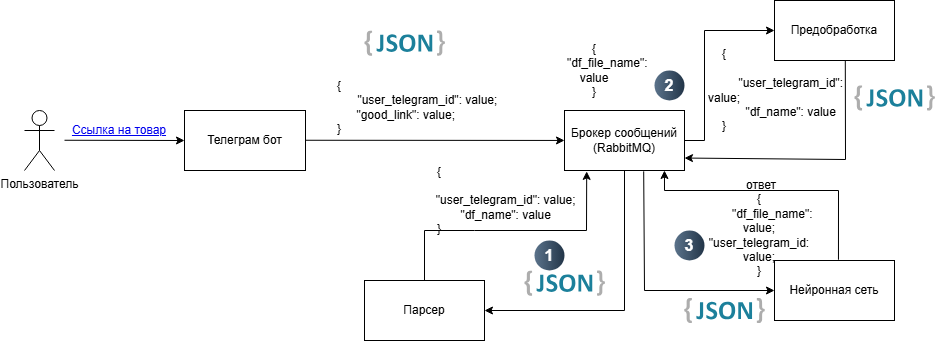

The diagram above was exported from draw.io. Its source (the exported page's mxGraphModel, read from the mxfile embedded in the PNG):
<mxGraphModel dx="1687" dy="918" grid="1" gridSize="10" guides="1" tooltips="1" connect="1" arrows="1" fold="1" page="1" pageScale="1" pageWidth="827" pageHeight="1169" math="0" shadow="0">
  <root>
    <mxCell id="0" />
    <mxCell id="1" parent="0" />
    <mxCell id="VpRfZrcPp7KyiFeD4THD-1" value="Пользователь" style="shape=umlActor;verticalLabelPosition=bottom;verticalAlign=top;html=1;outlineConnect=0;" parent="1" vertex="1">
      <mxGeometry x="60" y="120" width="30" height="60" as="geometry" />
    </mxCell>
    <mxCell id="VpRfZrcPp7KyiFeD4THD-6" value="" style="endArrow=classic;html=1;rounded=0;entryX=0;entryY=0.5;entryDx=0;entryDy=0;" parent="1" target="VpRfZrcPp7KyiFeD4THD-7" edge="1">
      <mxGeometry width="50" height="50" relative="1" as="geometry">
        <mxPoint x="100" y="149.76" as="sourcePoint" />
        <mxPoint x="200" y="149.76" as="targetPoint" />
      </mxGeometry>
    </mxCell>
    <mxCell id="VpRfZrcPp7KyiFeD4THD-7" value="Телеграм бот" style="rounded=0;whiteSpace=wrap;html=1;" parent="1" vertex="1">
      <mxGeometry x="220" y="120" width="121" height="60" as="geometry" />
    </mxCell>
    <mxCell id="VpRfZrcPp7KyiFeD4THD-9" value="Брокер сообщений (RabbitMQ)" style="rounded=0;whiteSpace=wrap;html=1;" parent="1" vertex="1">
      <mxGeometry x="600" y="120" width="120" height="60" as="geometry" />
    </mxCell>
    <UserObject label="Ссылка на товар" link="https://www.draw.io" id="VpRfZrcPp7KyiFeD4THD-18">
      <mxCell style="text;html=1;strokeColor=none;fillColor=none;whiteSpace=wrap;align=center;verticalAlign=middle;fontColor=#0000EE;fontStyle=4;" parent="1" vertex="1">
        <mxGeometry x="90" y="120" width="130" height="40" as="geometry" />
      </mxCell>
    </UserObject>
    <mxCell id="VpRfZrcPp7KyiFeD4THD-20" value="" style="endArrow=classic;html=1;rounded=0;" parent="1" target="VpRfZrcPp7KyiFeD4THD-9" edge="1">
      <mxGeometry width="50" height="50" relative="1" as="geometry">
        <mxPoint x="341" y="149.76" as="sourcePoint" />
        <mxPoint x="461" y="150" as="targetPoint" />
      </mxGeometry>
    </mxCell>
    <mxCell id="VpRfZrcPp7KyiFeD4THD-21" value="" style="dashed=0;outlineConnect=0;html=1;align=center;labelPosition=center;verticalLabelPosition=bottom;verticalAlign=top;shape=mxgraph.weblogos.json_2" parent="1" vertex="1">
      <mxGeometry x="400" y="40" width="80.4" height="25.200000000000003" as="geometry" />
    </mxCell>
    <mxCell id="VpRfZrcPp7KyiFeD4THD-22" value="{&lt;div&gt;&lt;span style=&quot;white-space: pre;&quot;&gt;&#09;&lt;span style=&quot;white-space: pre;&quot;&gt;&#09;&lt;/span&gt;&lt;span style=&quot;white-space: pre;&quot;&gt;&#09;&lt;/span&gt;&lt;span style=&quot;white-space: pre;&quot;&gt;&#09;&lt;/span&gt;&lt;span style=&quot;white-space: pre;&quot;&gt;&#09;&lt;span style=&quot;white-space: pre;&quot;&gt;&#09;&lt;/span&gt; &lt;/span&gt; &lt;/span&gt;&amp;nbsp; &amp;nbsp;&quot;user_telegram_id&quot;: value;&lt;/div&gt;&lt;div&gt;&lt;span style=&quot;white-space: pre;&quot;&gt;&#09;&lt;/span&gt;&lt;span style=&quot;white-space: pre;&quot;&gt;&#09;&lt;/span&gt;&lt;span style=&quot;white-space: pre;&quot;&gt;&#09;&lt;/span&gt;&lt;span style=&quot;white-space: pre;&quot;&gt;&#09;&lt;/span&gt;&lt;span style=&quot;white-space: pre;&quot;&gt;&#09;&lt;/span&gt;&quot;good_link&quot;: value;&lt;/div&gt;&lt;div&gt;&lt;div&gt;}&lt;/div&gt;&lt;/div&gt;" style="text;html=1;align=center;verticalAlign=middle;whiteSpace=wrap;rounded=0;" parent="1" vertex="1">
      <mxGeometry x="130" y="70" width="489.6" height="94.8" as="geometry" />
    </mxCell>
    <mxCell id="VpRfZrcPp7KyiFeD4THD-23" value="" style="endArrow=classic;html=1;rounded=0;exitX=0.5;exitY=1;exitDx=0;exitDy=0;" parent="1" source="VpRfZrcPp7KyiFeD4THD-9" edge="1">
      <mxGeometry width="50" height="50" relative="1" as="geometry">
        <mxPoint x="630" y="320" as="sourcePoint" />
        <mxPoint x="520" y="320" as="targetPoint" />
        <Array as="points">
          <mxPoint x="660" y="320" />
        </Array>
      </mxGeometry>
    </mxCell>
    <mxCell id="VpRfZrcPp7KyiFeD4THD-24" value="Парсер" style="rounded=0;whiteSpace=wrap;html=1;" parent="1" vertex="1">
      <mxGeometry x="400" y="290" width="120" height="60" as="geometry" />
    </mxCell>
    <mxCell id="VpRfZrcPp7KyiFeD4THD-25" value="" style="dashed=0;outlineConnect=0;html=1;align=center;labelPosition=center;verticalLabelPosition=bottom;verticalAlign=top;shape=mxgraph.weblogos.json_2" parent="1" vertex="1">
      <mxGeometry x="560" y="280" width="80.4" height="25.200000000000003" as="geometry" />
    </mxCell>
    <mxCell id="VpRfZrcPp7KyiFeD4THD-26" value="" style="endArrow=classic;html=1;rounded=0;exitX=0.5;exitY=0;exitDx=0;exitDy=0;entryX=0.185;entryY=1.015;entryDx=0;entryDy=0;entryPerimeter=0;" parent="1" source="VpRfZrcPp7KyiFeD4THD-24" target="VpRfZrcPp7KyiFeD4THD-9" edge="1">
      <mxGeometry width="50" height="50" relative="1" as="geometry">
        <mxPoint x="440" y="300.02" as="sourcePoint" />
        <mxPoint x="620" y="240" as="targetPoint" />
        <Array as="points">
          <mxPoint x="460" y="240" />
          <mxPoint x="510" y="240" />
          <mxPoint x="622" y="240" />
        </Array>
      </mxGeometry>
    </mxCell>
    <mxCell id="VpRfZrcPp7KyiFeD4THD-27" value="{&lt;div&gt;&lt;span style=&quot;white-space: pre;&quot;&gt;&#09;&lt;span style=&quot;white-space: pre;&quot;&gt;&#09;&lt;/span&gt;&lt;span style=&quot;white-space: pre;&quot;&gt;&#09;&lt;/span&gt;&lt;span style=&quot;white-space: pre;&quot;&gt;&#09;&lt;/span&gt;&lt;span style=&quot;white-space: pre;&quot;&gt;&#09;&#09; &lt;/span&gt; &lt;/span&gt;&amp;nbsp; &amp;nbsp;&lt;span style=&quot;white-space: pre;&quot;&gt;&#09;&lt;/span&gt;&lt;span style=&quot;white-space: pre;&quot;&gt;&#09;&lt;/span&gt;&lt;span style=&quot;white-space: pre;&quot;&gt;&#09;&lt;/span&gt;&lt;span style=&quot;white-space: pre;&quot;&gt;&#09;&lt;/span&gt;&lt;span style=&quot;white-space: pre;&quot;&gt;&#09;&lt;/span&gt;&quot;user_telegram_id&quot;: value;&lt;/div&gt;&lt;div&gt;&lt;span style=&quot;white-space: pre;&quot;&gt;&#09;&lt;/span&gt;&lt;span style=&quot;white-space: pre;&quot;&gt;&#09;&lt;/span&gt;&lt;span style=&quot;white-space: pre;&quot;&gt;&#09;&lt;/span&gt;&lt;span style=&quot;white-space: pre;&quot;&gt;&#09;&lt;/span&gt;&lt;span style=&quot;white-space: pre;&quot;&gt;&#09;&lt;/span&gt;&quot;df_name&quot;: value&lt;br&gt;&lt;div&gt;}&lt;/div&gt;&lt;/div&gt;" style="text;html=1;align=center;verticalAlign=middle;whiteSpace=wrap;rounded=0;" parent="1" vertex="1">
      <mxGeometry x="300" y="160" width="350" height="100" as="geometry" />
    </mxCell>
    <mxCell id="VpRfZrcPp7KyiFeD4THD-29" value="Предобработка" style="rounded=0;whiteSpace=wrap;html=1;" parent="1" vertex="1">
      <mxGeometry x="810" y="10" width="120" height="60" as="geometry" />
    </mxCell>
    <mxCell id="VpRfZrcPp7KyiFeD4THD-30" value="" style="endArrow=classic;html=1;rounded=0;exitX=1;exitY=0.5;exitDx=0;exitDy=0;entryX=0;entryY=0.5;entryDx=0;entryDy=0;" parent="1" source="VpRfZrcPp7KyiFeD4THD-9" target="VpRfZrcPp7KyiFeD4THD-29" edge="1">
      <mxGeometry width="50" height="50" relative="1" as="geometry">
        <mxPoint x="700" y="130" as="sourcePoint" />
        <mxPoint x="750" y="80" as="targetPoint" />
        <Array as="points">
          <mxPoint x="740" y="150" />
          <mxPoint x="740" y="40" />
        </Array>
      </mxGeometry>
    </mxCell>
    <mxCell id="VpRfZrcPp7KyiFeD4THD-31" value="{&lt;div&gt;&lt;span style=&quot;white-space: pre;&quot;&gt;&#09;&lt;/span&gt;&quot;df_file_name&quot;: value&lt;br&gt;&lt;/div&gt;&lt;div&gt;}&lt;/div&gt;" style="text;html=1;align=center;verticalAlign=middle;whiteSpace=wrap;rounded=0;" parent="1" vertex="1">
      <mxGeometry x="580" y="50" width="100" height="60" as="geometry" />
    </mxCell>
    <mxCell id="VpRfZrcPp7KyiFeD4THD-32" value="2" style="ellipse;whiteSpace=wrap;html=1;aspect=fixed;rotation=0;gradientColor=#223548;strokeColor=none;gradientDirection=east;fillColor=#5b738b;rounded=0;pointerEvents=0;fontFamily=Helvetica;fontSize=16;fontColor=#FFFFFF;spacingTop=4;spacingBottom=4;spacingLeft=4;spacingRight=4;points=[];fontStyle=1" parent="1" vertex="1">
      <mxGeometry x="690" y="80" width="30" height="30" as="geometry" />
    </mxCell>
    <mxCell id="VpRfZrcPp7KyiFeD4THD-35" value="1" style="ellipse;whiteSpace=wrap;html=1;aspect=fixed;rotation=0;gradientColor=#223548;strokeColor=none;gradientDirection=east;fillColor=#5b738b;rounded=0;pointerEvents=0;fontFamily=Helvetica;fontSize=16;fontColor=#FFFFFF;spacingTop=4;spacingBottom=4;spacingLeft=4;spacingRight=4;points=[];fontStyle=1" parent="1" vertex="1">
      <mxGeometry x="570" y="250" width="30" height="30" as="geometry" />
    </mxCell>
    <mxCell id="VpRfZrcPp7KyiFeD4THD-36" value="" style="endArrow=classic;html=1;rounded=0;entryX=0.975;entryY=0.809;entryDx=0;entryDy=0;entryPerimeter=0;exitX=0.59;exitY=1.007;exitDx=0;exitDy=0;exitPerimeter=0;" parent="1" source="VpRfZrcPp7KyiFeD4THD-29" edge="1">
      <mxGeometry width="50" height="50" relative="1" as="geometry">
        <mxPoint x="883" y="70" as="sourcePoint" />
        <mxPoint x="720" y="167.54000000000008" as="targetPoint" />
        <Array as="points">
          <mxPoint x="881" y="169" />
        </Array>
      </mxGeometry>
    </mxCell>
    <mxCell id="VpRfZrcPp7KyiFeD4THD-37" value="{&lt;div&gt;&lt;span style=&quot;white-space: pre;&quot;&gt;&#09;&lt;span style=&quot;white-space: pre;&quot;&gt;&#09;&lt;/span&gt;&lt;span style=&quot;white-space: pre;&quot;&gt;&#09;&lt;/span&gt;&lt;span style=&quot;white-space: pre;&quot;&gt;&#09;&lt;/span&gt;&lt;span style=&quot;white-space: pre;&quot;&gt;&#09;&#09; &lt;/span&gt; &lt;/span&gt;&amp;nbsp; &amp;nbsp;&lt;span style=&quot;white-space: pre;&quot;&gt;&#09;&lt;/span&gt;&lt;span style=&quot;white-space: pre;&quot;&gt;&#09;&lt;/span&gt;&lt;span style=&quot;white-space: pre;&quot;&gt;&#09;&lt;/span&gt;&lt;span style=&quot;white-space: pre;&quot;&gt;&#09;&lt;/span&gt;&lt;span style=&quot;white-space: pre;&quot;&gt;&#09;&lt;/span&gt;&quot;user_telegram_id&quot;: value;&lt;/div&gt;&lt;div&gt;&lt;span style=&quot;white-space: pre;&quot;&gt;&#09;&lt;/span&gt;&lt;span style=&quot;white-space: pre;&quot;&gt;&#09;&lt;/span&gt;&lt;span style=&quot;white-space: pre;&quot;&gt;&#09;&lt;/span&gt;&lt;span style=&quot;white-space: pre;&quot;&gt;&#09;&lt;/span&gt;&lt;span style=&quot;white-space: pre;&quot;&gt;&#09;&lt;/span&gt;&quot;df_name&quot;: value&lt;br&gt;&lt;div&gt;}&lt;/div&gt;&lt;/div&gt;" style="text;html=1;align=center;verticalAlign=middle;whiteSpace=wrap;rounded=0;" parent="1" vertex="1">
      <mxGeometry x="730" y="80" width="60" height="40" as="geometry" />
    </mxCell>
    <mxCell id="VpRfZrcPp7KyiFeD4THD-38" value="" style="endArrow=classic;html=1;rounded=0;exitX=0.66;exitY=1.014;exitDx=0;exitDy=0;exitPerimeter=0;entryX=0;entryY=0.5;entryDx=0;entryDy=0;" parent="1" source="VpRfZrcPp7KyiFeD4THD-9" target="VpRfZrcPp7KyiFeD4THD-40" edge="1">
      <mxGeometry width="50" height="50" relative="1" as="geometry">
        <mxPoint x="750" y="360" as="sourcePoint" />
        <mxPoint x="800" y="280" as="targetPoint" />
        <Array as="points">
          <mxPoint x="680" y="300" />
        </Array>
      </mxGeometry>
    </mxCell>
    <mxCell id="VpRfZrcPp7KyiFeD4THD-39" value="3" style="ellipse;whiteSpace=wrap;html=1;aspect=fixed;rotation=0;gradientColor=#223548;strokeColor=none;gradientDirection=east;fillColor=#5b738b;rounded=0;pointerEvents=0;fontFamily=Helvetica;fontSize=16;fontColor=#FFFFFF;spacingTop=4;spacingBottom=4;spacingLeft=4;spacingRight=4;points=[];fontStyle=1" parent="1" vertex="1">
      <mxGeometry x="710" y="240" width="30" height="30" as="geometry" />
    </mxCell>
    <mxCell id="VpRfZrcPp7KyiFeD4THD-40" value="Нейронная сеть" style="rounded=0;whiteSpace=wrap;html=1;" parent="1" vertex="1">
      <mxGeometry x="810" y="270" width="120" height="60" as="geometry" />
    </mxCell>
    <mxCell id="VpRfZrcPp7KyiFeD4THD-42" value="{&lt;div&gt;&lt;span style=&quot;white-space: pre;&quot;&gt;&#09;&lt;/span&gt;&quot;df_file_name&quot;: value;&lt;br&gt;&lt;/div&gt;&lt;div&gt;&quot;user_telegram_id: value;&lt;/div&gt;&lt;div&gt;}&lt;/div&gt;" style="text;html=1;align=center;verticalAlign=middle;whiteSpace=wrap;rounded=0;" parent="1" vertex="1">
      <mxGeometry x="740" y="230" width="110" height="30" as="geometry" />
    </mxCell>
    <mxCell id="VpRfZrcPp7KyiFeD4THD-43" value="" style="endArrow=classic;html=1;rounded=0;exitX=0.533;exitY=-0.013;exitDx=0;exitDy=0;exitPerimeter=0;entryX=0.833;entryY=1;entryDx=0;entryDy=0;entryPerimeter=0;" parent="1" source="VpRfZrcPp7KyiFeD4THD-40" target="VpRfZrcPp7KyiFeD4THD-9" edge="1">
      <mxGeometry width="50" height="50" relative="1" as="geometry">
        <mxPoint x="880" y="240" as="sourcePoint" />
        <mxPoint x="700" y="200" as="targetPoint" />
        <Array as="points">
          <mxPoint x="874" y="200" />
          <mxPoint x="700" y="200" />
        </Array>
      </mxGeometry>
    </mxCell>
    <mxCell id="VpRfZrcPp7KyiFeD4THD-44" value="ответ" style="text;html=1;align=center;verticalAlign=middle;whiteSpace=wrap;rounded=0;" parent="1" vertex="1">
      <mxGeometry x="767" y="180" width="60" height="30" as="geometry" />
    </mxCell>
    <mxCell id="ImT9Ges-3hvL8u1NayOW-2" value="" style="dashed=0;outlineConnect=0;html=1;align=center;labelPosition=center;verticalLabelPosition=bottom;verticalAlign=top;shape=mxgraph.weblogos.json_2" vertex="1" parent="1">
      <mxGeometry x="719.8" y="307.4" width="80.4" height="25.200000000000003" as="geometry" />
    </mxCell>
    <mxCell id="ImT9Ges-3hvL8u1NayOW-4" value="" style="dashed=0;outlineConnect=0;html=1;align=center;labelPosition=center;verticalLabelPosition=bottom;verticalAlign=top;shape=mxgraph.weblogos.json_2" vertex="1" parent="1">
      <mxGeometry x="890" y="94.8" width="80.4" height="25.200000000000003" as="geometry" />
    </mxCell>
  </root>
</mxGraphModel>